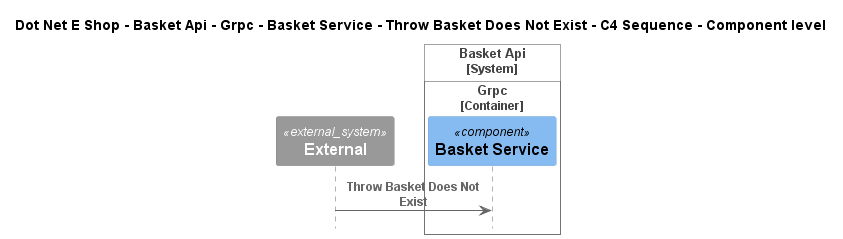

The diagram above was rendered by PlantUML. Its source (embedded in the PNG):
@startuml
!include ..\..\..\..\..\..\..\..\..\.c4s\C4_Sequence.puml

title Dot Net E Shop - Basket Api - Grpc - Basket Service - Throw Basket Does Not Exist - C4 Sequence - Component level

System_Ext(C4InterFlow.SoftwareSystems.ExternalSystem, "External", "")

System_Boundary(DotNetEShop.SoftwareSystems.BasketApi, "Basket Api")
    
Container_Boundary(DotNetEShop.SoftwareSystems.BasketApi.Containers.Grpc, "Grpc")
    Component(DotNetEShop.SoftwareSystems.BasketApi.Containers.Grpc.Components.BasketService, "Basket Service", "", "")
Boundary_End()
Boundary_End()

Rel(C4InterFlow.SoftwareSystems.ExternalSystem, DotNetEShop.SoftwareSystems.BasketApi.Containers.Grpc.Components.BasketService, "Throw Basket Does Not Exist")


@enduml